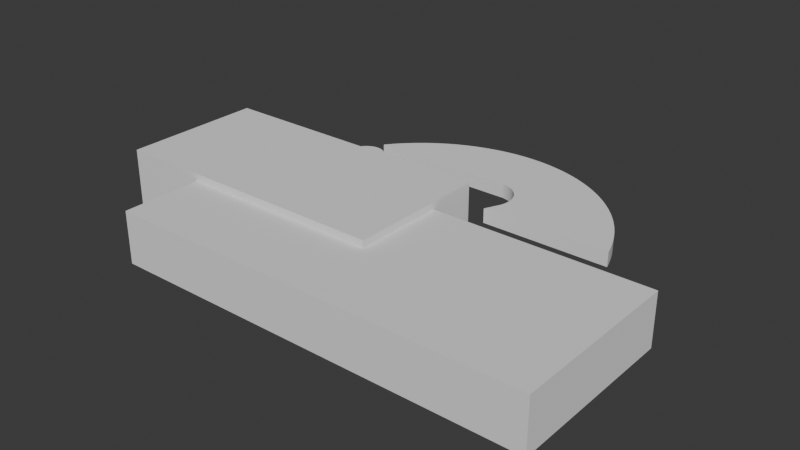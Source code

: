 # Source: Logo.blend  (saved by Blender 4.3.32; exported with 4.5.12 LTS)
import bpy
from mathutils import Matrix  # noqa: F401  (used for matrix-valued properties, if any)

bpy.ops.wm.read_factory_settings(use_empty=True)
scene = bpy.context.scene
scene.name = 'Scene'

# ---- collections
col_collection = bpy.data.collections.new('Collection'); scene.collection.children.link(col_collection)

# ---- world
world_world = bpy.data.worlds.new('World'); scene.world = world_world
world_world.use_nodes = True; world_world.node_tree.nodes.clear()
_N = world_world.node_tree.nodes; _L = world_world.node_tree.links
n0 = _N.new('ShaderNodeOutputWorld'); n0.name = 'World Output'; n0.location = (300, 300)
n1 = _N.new('ShaderNodeBackground'); n1.name = 'Background'; n1.location = (10, 300)
n1.inputs[0].default_value = (0.05088, 0.05088, 0.05088, 1.0)
_L.new(n1.outputs[0], n0.inputs[0])
n0.is_active_output = True
world_world.color = (0.05088, 0.05088, 0.05088)
world_world.sun_shadow_jitter_overblur = 0.0

# ---- meshes
me_logo = bpy.data.meshes.new('logo')
me_logo.from_pydata([(-623.3, -128.6, 0.0), (-68.3, -128.6, 0.0), (-623.3, -128.6, 50.0), (-68.3, -128.6, 50.0), (-624.2, 180.7, 50.0), (-624.2, 180.7, 0.0), (-628.8, 162.9, 50.0), (-628.8, 162.9, 0.0), (-632.8, 144.9, 50.0), (-632.8, 144.9, 0.0), (-636.3, 126.8, 50.0), (-636.3, 126.8, 0.0), (-639.2, 108.6, 50.0), (-639.2, 108.6, 0.0), (-641.4, 90.32, 50.0), (-641.4, 90.32, 0.0), (-643.2, 71.98, 50.0), (-643.2, 71.98, 0.0), (-644.3, 53.59, 50.0), (-644.3, 53.59, 0.0), (-644.8, 35.18, 50.0), (-644.8, 35.18, 0.0), (-644.8, 16.76, 50.0), (-644.8, 16.76, 0.0), (-644.1, -1.655, 50.0), (-644.1, -1.655, 0.0), (-642.9, -20.04, 50.0), (-642.9, -20.04, 0.0), (-641.1, -38.37, 50.0), (-641.1, -38.37, 0.0), (-638.7, -56.63, 50.0), (-638.7, -56.63, 0.0), (-635.7, -74.81, 50.0), (-635.7, -74.81, 0.0), (-632.2, -92.88, 50.0), (-632.2, -92.88, 0.0), (-628.0, -110.8, 50.0), (-628.0, -110.8, 0.0), (-176.3, 180.7, 0.0), (-176.3, 180.7, 50.0), (-195.6, 138.1, 0.0), (-195.6, 138.1, 50.0), (-99.53, -6.404, 50.0), (-99.53, -6.404, 0.0), (-107.5, -6.335, 50.0), (-107.5, -6.335, 0.0), (-115.4, -5.645, 50.0), (-115.4, -5.645, 0.0), (-123.3, -4.337, 50.0), (-123.3, -4.337, 0.0), (-131.1, -2.42, 50.0), (-131.1, -2.42, 0.0), (-138.6, 0.09388, 50.0), (-138.6, 0.09388, 0.0), (-146.0, 3.19, 50.0), (-146.0, 3.19, 0.0), (-153.0, 6.85, 50.0), (-153.0, 6.85, 0.0), (-159.8, 11.05, 50.0), (-159.8, 11.05, 0.0), (-166.3, 15.77, 50.0), (-166.3, 15.77, 0.0), (-172.3, 20.97, 50.0), (-172.3, 20.97, 0.0), (-177.9, 26.63, 50.0), (-177.9, 26.63, 0.0), (-183.1, 32.71, 50.0), (-183.1, 32.71, 0.0), (-187.7, 39.17, 50.0), (-187.7, 39.17, 0.0), (-191.9, 45.97, 50.0), (-191.9, 45.97, 0.0), (-195.5, 53.08, 50.0), (-195.5, 53.08, 0.0), (-198.6, 60.45, 50.0), (-198.6, 60.45, 0.0), (-201.0, 68.04, 50.0), (-201.0, 68.04, 0.0), (-202.9, 75.79, 50.0), (-202.9, 75.79, 0.0), (-204.1, 83.66, 50.0), (-204.1, 83.66, 0.0), (-204.8, 91.61, 50.0), (-204.8, 91.61, 0.0), (-204.8, 99.59, 50.0), (-204.8, 99.59, 0.0), (-204.2, 107.5, 50.0), (-204.2, 107.5, 0.0), (-202.9, 115.4, 50.0), (-202.9, 115.4, 0.0), (-201.1, 123.2, 50.0), (-201.1, 123.2, 0.0), (-198.7, 130.8, 50.0), (-198.7, 130.8, 0.0), (506.4, -6.404, 0.0), (506.4, -6.404, 50.0), (-523.5, -323.7, 50.0), (-523.5, -323.7, 0.0), (-511.6, -338.7, 50.0), (-511.6, -338.7, 0.0), (-499.2, -353.2, 0.0), (-499.2, -353.2, 50.0), (-486.3, -367.3, 0.0), (-486.3, -367.3, 50.0), (-472.9, -381.0, 0.0), (-472.9, -381.0, 50.0), (-459.1, -394.2, 0.0), (-459.1, -394.2, 50.0), (-444.9, -407.0, 0.0), (-444.9, -407.0, 50.0), (-430.3, -419.3, 0.0), (-430.3, -419.3, 50.0), (-415.2, -431.1, 0.0), (-415.2, -431.1, 50.0), (-399.8, -442.4, 0.0), (-399.8, -442.4, 50.0), (-384.0, -453.1, 0.0), (-384.0, -453.1, 50.0), (-367.8, -463.4, 0.0), (-367.8, -463.4, 50.0), (-351.4, -473.1, 0.0), (-351.4, -473.1, 50.0), (-334.6, -482.2, 0.0), (-334.6, -482.2, 50.0), (-317.5, -490.8, 0.0), (-317.5, -490.8, 50.0), (-300.1, -498.8, 0.0), (-300.1, -498.8, 50.0), (-282.5, -506.2, 0.0), (-282.5, -506.2, 50.0), (-264.7, -513.0, 0.0), (-264.7, -513.0, 50.0), (-246.6, -519.3, 0.0), (-246.6, -519.3, 50.0), (-228.3, -524.9, 0.0), (-228.3, -524.9, 50.0), (-209.9, -529.9, 0.0), (-209.9, -529.9, 50.0), (-191.3, -534.3, 0.0), (-191.3, -534.3, 50.0), (-172.6, -538.1, 0.0), (-172.6, -538.1, 50.0), (-153.7, -541.3, 0.0), (-153.7, -541.3, 50.0), (-134.8, -543.8, 0.0), (-134.8, -543.8, 50.0), (-115.7, -545.7, 0.0), (-115.7, -545.7, 50.0), (-96.67, -547.0, 0.0), (-96.67, -547.0, 50.0), (-77.57, -547.6, 0.0), (-77.57, -547.6, 50.0), (-58.46, -547.7, 0.0), (-58.46, -547.7, 50.0), (-39.35, -547.0, 0.0), (-39.35, -547.0, 50.0), (-20.28, -545.8, 0.0), (-20.28, -545.8, 50.0), (-1.257, -543.9, 0.0), (-1.257, -543.9, 50.0), (17.69, -541.3, 0.0), (17.69, -541.3, 50.0), (36.54, -538.2, 0.0), (36.54, -538.2, 50.0), (55.28, -534.4, 0.0), (55.28, -534.4, 50.0), (73.88, -530.0, 0.0), (73.88, -530.0, 50.0), (92.32, -525.0, 0.0), (92.32, -525.0, 50.0), (110.6, -519.3, 0.0), (110.6, -519.3, 50.0), (128.7, -513.1, 0.0), (128.7, -513.1, 50.0), (146.5, -506.3, 0.0), (146.5, -506.3, 50.0), (164.1, -498.9, 0.0), (164.1, -498.9, 50.0), (181.5, -490.9, 0.0), (181.5, -490.9, 50.0), (198.6, -482.3, 0.0), (198.6, -482.3, 50.0), (215.4, -473.1, 0.0), (215.4, -473.1, 50.0), (231.8, -463.5, 0.0), (231.8, -463.5, 50.0), (248.0, -453.2, 0.0), (248.0, -453.2, 50.0), (263.8, -442.5, 0.0), (263.8, -442.5, 50.0), (279.2, -431.2, 0.0), (279.2, -431.2, 50.0), (294.3, -419.4, 0.0), (294.3, -419.4, 50.0), (308.9, -407.1, 0.0), (308.9, -407.1, 50.0), (323.2, -394.4, 0.0), (323.2, -394.4, 50.0), (337.0, -381.1, 0.0), (337.0, -381.1, 50.0), (350.3, -367.5, 0.0), (350.3, -367.5, 50.0), (363.2, -353.3, 0.0), (363.2, -353.3, 50.0), (375.6, -338.8, 0.0), (375.6, -338.8, 50.0), (387.5, -323.9, 0.0), (387.5, -323.9, 50.0), (399.0, -308.6, 0.0), (399.0, -308.6, 50.0), (409.9, -292.9, 0.0), (409.9, -292.9, 50.0), (420.3, -276.8, 0.0), (420.3, -276.8, 50.0), (430.1, -260.4, 0.0), (430.1, -260.4, 50.0), (439.4, -243.7, 0.0), (439.4, -243.7, 50.0), (448.1, -226.7, 0.0), (448.1, -226.7, 50.0), (456.3, -209.4, 0.0), (456.3, -209.4, 50.0), (463.9, -191.9, 0.0), (463.9, -191.9, 50.0), (470.9, -174.1, 0.0), (470.9, -174.1, 50.0), (477.3, -156.1, 0.0), (477.3, -156.1, 50.0), (483.1, -137.9, 0.0), (483.1, -137.9, 50.0), (488.3, -119.5, 0.0), (488.3, -119.5, 50.0), (492.8, -100.9, 0.0), (492.8, -100.9, 50.0), (496.8, -82.21, 0.0), (496.8, -82.21, 50.0), (500.1, -63.39, 0.0), (500.1, -63.39, 50.0), (502.8, -44.47, 0.0), (502.8, -44.47, 50.0), (504.9, -25.46, 0.0), (504.9, -25.46, 50.0), (-68.3, -323.7, 0.0), (-68.3, -323.7, 50.0), (-60.45, -129.0, 50.0), (-60.45, -129.0, 0.0), (-52.65, -129.9, 50.0), (-52.65, -129.9, 0.0), (-44.95, -131.5, 50.0), (-44.95, -131.5, 0.0), (-37.41, -133.7, 50.0), (-37.41, -133.7, 0.0), (-30.06, -136.5, 50.0), (-30.06, -136.5, 0.0), (-22.96, -139.8, 50.0), (-22.96, -139.8, 0.0), (-16.16, -143.7, 50.0), (-16.16, -143.7, 0.0), (-9.696, -148.2, 50.0), (-9.696, -148.2, 0.0), (-3.611, -153.2, 50.0), (-3.611, -153.2, 0.0), (2.055, -158.6, 50.0), (2.055, -158.6, 0.0), (7.264, -164.5, 50.0), (7.264, -164.5, 0.0), (11.98, -170.8, 50.0), (11.98, -170.8, 0.0), (16.18, -177.4, 50.0), (16.18, -177.4, 0.0), (19.83, -184.4, 50.0), (19.83, -184.4, 0.0), (22.91, -191.6, 50.0), (22.91, -191.6, 0.0), (25.4, -199.1, 50.0), (25.4, -199.1, 0.0), (27.28, -206.7, 50.0), (27.28, -206.7, 0.0), (28.54, -214.4, 50.0), (28.54, -214.4, 0.0), (29.17, -222.3, 50.0), (29.17, -222.3, 0.0), (29.17, -230.1, 50.0), (29.17, -230.1, 0.0), (28.54, -238.0, 50.0), (28.54, -238.0, 0.0), (27.28, -245.7, 50.0), (27.28, -245.7, 0.0), (25.4, -253.3, 50.0), (25.4, -253.3, 0.0), (22.91, -260.8, 50.0), (22.91, -260.8, 0.0), (19.83, -268.0, 50.0), (19.83, -268.0, 0.0), (16.18, -275.0, 50.0), (16.18, -275.0, 0.0), (11.98, -281.6, 50.0), (11.98, -281.6, 0.0), (7.264, -287.9, 50.0), (7.264, -287.9, 0.0), (2.055, -293.8, 50.0), (2.055, -293.8, 0.0), (-3.611, -299.2, 50.0), (-3.611, -299.2, 0.0), (-9.696, -304.2, 50.0), (-9.696, -304.2, 0.0), (-16.16, -308.6, 50.0), (-16.16, -308.6, 0.0), (-22.96, -312.6, 50.0), (-22.96, -312.6, 0.0), (-30.06, -315.9, 50.0), (-30.06, -315.9, 0.0), (-37.41, -318.7, 50.0), (-37.41, -318.7, 0.0), (-44.95, -320.9, 50.0), (-44.95, -320.9, 0.0), (-52.65, -322.5, 50.0), (-52.65, -322.5, 0.0), (-60.45, -323.4, 50.0), (-60.45, -323.4, 0.0), (-464.4, 271.8, 50.0), (-464.4, 271.8, 0.0), (-464.1, 278.2, 50.0), (-464.1, 278.2, 0.0), (-464.4, 284.7, 50.0), (-464.4, 284.7, 0.0), (-465.4, 291.0, 50.0), (-465.4, 291.0, 0.0), (-467.0, 297.2, 50.0), (-467.0, 297.2, 0.0), (-469.2, 303.3, 50.0), (-469.2, 303.3, 0.0), (-472.1, 309.0, 50.0), (-472.1, 309.0, 0.0), (-475.5, 314.5, 50.0), (-475.5, 314.5, 0.0), (-479.4, 319.6, 50.0), (-479.4, 319.6, 0.0), (-483.8, 324.3, 50.0), (-483.8, 324.3, 0.0), (-488.7, 328.4, 50.0), (-488.7, 328.4, 0.0), (-494.0, 332.1, 50.0), (-494.0, 332.1, 0.0), (-499.6, 335.2, 50.0), (-499.6, 335.2, 0.0), (-505.5, 337.8, 50.0), (-505.5, 337.8, 0.0), (-511.7, 339.7, 50.0), (-511.7, 339.7, 0.0), (-518.0, 341.0, 50.0), (-518.0, 341.0, 0.0), (-524.4, 341.6, 50.0), (-524.4, 341.6, 0.0), (-530.8, 341.6, 50.0), (-530.8, 341.6, 0.0), (-537.2, 341.0, 50.0), (-537.2, 341.0, 0.0), (-543.5, 339.7, 50.0), (-543.5, 339.7, 0.0), (-549.6, 337.8, 50.0), (-549.6, 337.8, 0.0), (-555.5, 335.2, 50.0), (-555.5, 335.2, 0.0), (-561.2, 332.1, 50.0), (-561.2, 332.1, 0.0), (-566.4, 328.4, 50.0), (-566.4, 328.4, 0.0), (-571.3, 324.3, 50.0), (-571.3, 324.3, 0.0), (-575.7, 319.6, 50.0), (-575.7, 319.6, 0.0), (-579.7, 314.5, 50.0), (-579.7, 314.5, 0.0), (-583.1, 309.0, 50.0), (-583.1, 309.0, 0.0), (-585.9, 303.3, 50.0), (-585.9, 303.3, 0.0), (-588.1, 297.2, 50.0), (-588.1, 297.2, 0.0), (-589.8, 291.0, 50.0), (-589.8, 291.0, 0.0), (-590.7, 284.7, 50.0), (-590.7, 284.7, 0.0), (-591.1, 278.2, 50.0), (-591.1, 278.2, 0.0), (-590.7, 271.8, 50.0), (-590.7, 271.8, 0.0), (-589.8, 265.5, 50.0), (-589.8, 265.5, 0.0), (-588.1, 259.2, 50.0), (-588.1, 259.2, 0.0), (-585.9, 253.2, 50.0), (-585.9, 253.2, 0.0), (-583.1, 247.4, 50.0), (-583.1, 247.4, 0.0), (-579.7, 242.0, 50.0), (-579.7, 242.0, 0.0), (-575.7, 236.9, 50.0), (-575.7, 236.9, 0.0), (-571.3, 232.2, 50.0), (-571.3, 232.2, 0.0), (-566.4, 228.0, 50.0), (-566.4, 228.0, 0.0), (-561.2, 224.4, 50.0), (-561.2, 224.4, 0.0), (-555.5, 221.2, 50.0), (-555.5, 221.2, 0.0), (-549.6, 218.7, 50.0), (-549.6, 218.7, 0.0), (-543.5, 216.8, 50.0), (-543.5, 216.8, 0.0), (-537.2, 215.5, 50.0), (-537.2, 215.5, 0.0), (-530.8, 214.8, 50.0), (-530.8, 214.8, 0.0), (-524.4, 214.8, 50.0), (-524.4, 214.8, 0.0), (-518.0, 215.5, 50.0), (-518.0, 215.5, 0.0), (-511.7, 216.8, 50.0), (-511.7, 216.8, 0.0), (-505.5, 218.7, 50.0), (-505.5, 218.7, 0.0), (-499.6, 221.2, 50.0), (-499.6, 221.2, 0.0), (-494.0, 224.4, 50.0), (-494.0, 224.4, 0.0), (-488.7, 228.0, 50.0), (-488.7, 228.0, 0.0), (-483.8, 232.2, 50.0), (-483.8, 232.2, 0.0), (-479.4, 236.9, 50.0), (-479.4, 236.9, 0.0), (-475.5, 242.0, 50.0), (-475.5, 242.0, 0.0), (-472.1, 247.4, 50.0), (-472.1, 247.4, 0.0), (-469.2, 253.2, 50.0), (-469.2, 253.2, 0.0), (-467.0, 259.2, 50.0), (-467.0, 259.2, 0.0), (-465.4, 265.5, 50.0), (-465.4, 265.5, 0.0), (-5.142, -232.7, 50.0), (-5.142, -232.7, 0.0), (-4.817, -226.3, 50.0), (-4.817, -226.3, 0.0), (-5.142, -219.9, 50.0), (-5.142, -219.9, 0.0), (-6.116, -213.5, 50.0), (-6.116, -213.5, 0.0), (-7.728, -207.3, 50.0), (-7.728, -207.3, 0.0), (-9.961, -201.3, 50.0), (-9.961, -201.3, 0.0), (-12.79, -195.5, 50.0), (-12.79, -195.5, 0.0), (-16.19, -190.1, 50.0), (-16.19, -190.1, 0.0), (-20.13, -185.0, 50.0), (-20.13, -185.0, 0.0), (-24.56, -180.3, 50.0), (-24.56, -180.3, 0.0), (-29.44, -176.1, 50.0), (-29.44, -176.1, 0.0), (-34.72, -172.5, 50.0), (-34.72, -172.5, 0.0), (-40.34, -169.3, 50.0), (-40.34, -169.3, 0.0), (-46.25, -166.8, 50.0), (-46.25, -166.8, 0.0), (-52.39, -164.9, 50.0), (-52.39, -164.9, 0.0), (-58.68, -163.6, 50.0), (-58.68, -163.6, 0.0), (-65.08, -162.9, 50.0), (-65.08, -162.9, 0.0), (-71.51, -162.9, 50.0), (-71.51, -162.9, 0.0), (-77.91, -163.6, 50.0), (-77.91, -163.6, 0.0), (-84.21, -164.9, 50.0), (-84.21, -164.9, 0.0), (-90.34, -166.8, 50.0), (-90.34, -166.8, 0.0), (-96.25, -169.3, 50.0), (-96.25, -169.3, 0.0), (-101.9, -172.5, 50.0), (-101.9, -172.5, 0.0), (-107.2, -176.1, 50.0), (-107.2, -176.1, 0.0), (-112.0, -180.3, 50.0), (-112.0, -180.3, 0.0), (-116.5, -185.0, 50.0), (-116.5, -185.0, 0.0), (-120.4, -190.1, 50.0), (-120.4, -190.1, 0.0), (-123.8, -195.5, 50.0), (-123.8, -195.5, 0.0), (-126.6, -201.3, 50.0), (-126.6, -201.3, 0.0), (-128.9, -207.3, 50.0), (-128.9, -207.3, 0.0), (-130.5, -213.5, 50.0), (-130.5, -213.5, 0.0), (-131.5, -219.9, 50.0), (-131.5, -219.9, 0.0), (-131.8, -226.3, 50.0), (-131.8, -226.3, 0.0), (-131.5, -232.7, 50.0), (-131.5, -232.7, 0.0), (-130.5, -239.1, 50.0), (-130.5, -239.1, 0.0), (-128.9, -245.3, 50.0), (-128.9, -245.3, 0.0), (-126.6, -251.4, 50.0), (-126.6, -251.4, 0.0), (-123.8, -257.1, 50.0), (-123.8, -257.1, 0.0), (-120.4, -262.6, 50.0), (-120.4, -262.6, 0.0), (-116.5, -267.7, 50.0), (-116.5, -267.7, 0.0), (-112.0, -272.3, 50.0), (-112.0, -272.3, 0.0), (-107.2, -276.5, 50.0), (-107.2, -276.5, 0.0), (-101.9, -280.2, 50.0), (-101.9, -280.2, 0.0), (-96.25, -283.3, 50.0), (-96.25, -283.3, 0.0), (-90.34, -285.9, 50.0), (-90.34, -285.9, 0.0), (-84.21, -287.8, 50.0), (-84.21, -287.8, 0.0), (-77.91, -289.1, 50.0), (-77.91, -289.1, 0.0), (-71.51, -289.7, 50.0), (-71.51, -289.7, 0.0), (-65.08, -289.7, 50.0), (-65.08, -289.7, 0.0), (-58.68, -289.1, 50.0), (-58.68, -289.1, 0.0), (-52.39, -287.8, 50.0), (-52.39, -287.8, 0.0), (-46.25, -285.9, 50.0), (-46.25, -285.9, 0.0), (-40.34, -283.3, 50.0), (-40.34, -283.3, 0.0), (-34.72, -280.2, 50.0), (-34.72, -280.2, 0.0), (-29.44, -276.5, 50.0), (-29.44, -276.5, 0.0), (-24.56, -272.3, 50.0), (-24.56, -272.3, 0.0), (-20.13, -267.7, 50.0), (-20.13, -267.7, 0.0), (-16.19, -262.6, 50.0), (-16.19, -262.6, 0.0), (-12.79, -257.1, 50.0), (-12.79, -257.1, 0.0), (-9.961, -251.4, 50.0), (-9.961, -251.4, 0.0), (-7.728, -245.3, 50.0), (-7.728, -245.3, 0.0), (-6.116, -239.1, 50.0), (-6.116, -239.1, 0.0), (486.9, 188.7, 50.0), (486.9, 188.7, 0.0), (481.2, 207.2, 50.0), (481.2, 207.2, 0.0), (474.8, 225.5, 50.0), (474.8, 225.5, 0.0), (467.9, 243.6, 50.0), (467.9, 243.6, 0.0), (460.4, 261.4, 50.0), (460.4, 261.4, 0.0), (452.2, 279.0, 50.0), (452.2, 279.0, 0.0), (443.5, 296.2, 50.0), (443.5, 296.2, 0.0), (434.2, 313.2, 50.0), (434.2, 313.2, 0.0), (424.4, 329.9, 50.0), (424.4, 329.9, 0.0), (414.0, 346.2, 50.0), (414.0, 346.2, 0.0), (403.0, 362.2, 50.0), (403.0, 362.2, 0.0), (391.5, 377.8, 50.0), (391.5, 377.8, 0.0), (379.5, 393.0, 50.0), (379.5, 393.0, 0.0), (367.1, 407.8, 50.0), (367.1, 407.8, 0.0), (354.1, 422.1, 50.0), (354.1, 422.1, 0.0), (340.6, 436.0, 50.0), (340.6, 436.0, 0.0), (326.7, 449.5, 50.0), (326.7, 449.5, 0.0), (312.3, 462.5, 50.0), (312.3, 462.5, 0.0), (297.6, 475.0, 50.0), (297.6, 475.0, 0.0), (282.4, 487.0, 50.0), (282.4, 487.0, 0.0), (266.8, 498.5, 50.0), (266.8, 498.5, 0.0), (250.8, 509.4, 50.0), (250.8, 509.4, 0.0), (234.5, 519.8, 50.0), (234.5, 519.8, 0.0), (217.8, 529.7, 50.0), (217.8, 529.7, 0.0), (200.8, 539.0, 50.0), (200.8, 539.0, 0.0), (183.6, 547.7, 50.0), (183.6, 547.7, 0.0), (166.0, 555.8, 50.0), (166.0, 555.8, 0.0), (148.2, 563.4, 50.0), (148.2, 563.4, 0.0), (130.1, 570.3, 50.0), (130.1, 570.3, 0.0), (111.8, 576.6, 50.0), (111.8, 576.6, 0.0), (93.3, 582.3, 50.0), (93.3, 582.3, 0.0), (74.62, 587.4, 50.0), (74.62, 587.4, 0.0), (55.78, 591.9, 50.0), (55.78, 591.9, 0.0), (36.8, 595.7, 50.0), (36.8, 595.7, 0.0), (17.71, 598.9, 50.0), (17.71, 598.9, 0.0), (-1.481, 601.5, 50.0), (-1.481, 601.5, 0.0), (-20.75, 603.4, 50.0), (-20.75, 603.4, 0.0), (-40.06, 604.6, 50.0), (-40.06, 604.6, 0.0), (-59.41, 605.2, 50.0), (-59.41, 605.2, 0.0), (-78.77, 605.2, 50.0), (-78.77, 605.2, 0.0), (-98.12, 604.5, 50.0), (-98.12, 604.5, 0.0), (-117.4, 603.2, 50.0), (-117.4, 603.2, 0.0), (-136.7, 601.2, 50.0), (-136.7, 601.2, 0.0), (-155.9, 598.6, 50.0), (-155.9, 598.6, 0.0), (-175.0, 595.3, 50.0), (-175.0, 595.3, 0.0), (-193.9, 591.4, 50.0), (-193.9, 591.4, 0.0), (-212.7, 586.8, 50.0), (-212.7, 586.8, 0.0), (-231.4, 581.7, 50.0), (-231.4, 581.7, 0.0), (-249.9, 575.9, 50.0), (-249.9, 575.9, 0.0), (-268.1, 569.5, 50.0), (-268.1, 569.5, 0.0), (-286.2, 562.5, 50.0), (-286.2, 562.5, 0.0), (-304.0, 554.9, 50.0), (-304.0, 554.9, 0.0), (-321.5, 546.7, 50.0), (-321.5, 546.7, 0.0), (-338.8, 537.9, 50.0), (-338.8, 537.9, 0.0), (-355.7, 528.5, 50.0), (-355.7, 528.5, 0.0), (-372.3, 518.6, 50.0), (-372.3, 518.6, 0.0), (-388.6, 508.1, 50.0), (-388.6, 508.1, 0.0), (-404.5, 497.1, 50.0), (-404.5, 497.1, 0.0), (-420.1, 485.6, 50.0), (-420.1, 485.6, 0.0), (-435.2, 473.5, 50.0), (-435.2, 473.5, 0.0), (-450.0, 460.9, 50.0), (-450.0, 460.9, 0.0), (-464.3, 447.9, 50.0), (-464.3, 447.9, 0.0), (-478.1, 434.4, 50.0), (-478.1, 434.4, 0.0), (-491.5, 420.4, 50.0), (-491.5, 420.4, 0.0), (-504.4, 406.0, 50.0), (-504.4, 406.0, 0.0), (-516.9, 391.2, 50.0), (-516.9, 391.2, 0.0), (-528.8, 375.9, 50.0), (-528.8, 375.9, 0.0), (42.0, 188.7, 0.0), (42.0, 188.7, 50.0), (64.28, 236.7, 0.0), (64.28, 236.7, 50.0), (-24.59, 375.9, 50.0), (-24.59, 375.9, 0.0), (-16.74, 375.6, 50.0), (-16.74, 375.6, 0.0), (-8.946, 374.7, 50.0), (-8.946, 374.7, 0.0), (-1.249, 373.1, 50.0), (-1.249, 373.1, 0.0), (6.298, 370.9, 50.0), (6.298, 370.9, 0.0), (13.65, 368.1, 50.0), (13.65, 368.1, 0.0), (20.75, 364.8, 50.0), (20.75, 364.8, 0.0), (27.56, 360.9, 50.0), (27.56, 360.9, 0.0), (34.04, 356.4, 50.0), (34.04, 356.4, 0.0), (40.14, 351.5, 50.0), (40.14, 351.5, 0.0), (45.82, 346.1, 50.0), (45.82, 346.1, 0.0), (51.05, 340.2, 50.0), (51.05, 340.2, 0.0), (55.79, 333.9, 50.0), (55.79, 333.9, 0.0), (60.02, 327.3, 50.0), (60.02, 327.3, 0.0), (63.71, 320.4, 50.0), (63.71, 320.4, 0.0), (66.82, 313.2, 50.0), (66.82, 313.2, 0.0), (69.35, 305.7, 50.0), (69.35, 305.7, 0.0), (71.27, 298.1, 50.0), (71.27, 298.1, 0.0), (72.58, 290.4, 50.0), (72.58, 290.4, 0.0), (73.26, 282.6, 50.0), (73.26, 282.6, 0.0), (73.32, 274.7, 50.0), (73.32, 274.7, 0.0), (72.74, 266.9, 50.0), (72.74, 266.9, 0.0), (71.54, 259.1, 50.0), (71.54, 259.1, 0.0), (69.72, 251.5, 50.0), (69.72, 251.5, 0.0), (67.3, 244.0, 50.0), (67.3, 244.0, 0.0)], [], [(0, 1, 2), (2, 1, 3), (4, 5, 6), (6, 5, 7), (6, 7, 8), (8, 7, 9), (8, 9, 10), (10, 9, 11), (10, 11, 12), (12, 11, 13), (12, 13, 14), (14, 13, 15), (14, 15, 16), (16, 15, 17), (16, 17, 18), (18, 17, 19), (18, 19, 20), (20, 19, 21), (20, 21, 22), (22, 21, 23), (22, 23, 24), (24, 23, 25), (24, 25, 26), (26, 25, 27), (26, 27, 28), (28, 27, 29), (28, 29, 30), (30, 29, 31), (30, 31, 32), (32, 31, 33), (32, 33, 34), (34, 33, 35), (34, 35, 36), (36, 35, 37), (36, 37, 2), (2, 37, 0), (38, 5, 39), (39, 5, 4), (40, 38, 41), (41, 38, 39), (42, 43, 44), (44, 43, 45), (44, 45, 46), (46, 45, 47), (46, 47, 48), (48, 47, 49), (48, 49, 50), (50, 49, 51), (50, 51, 52), (52, 51, 53), (52, 53, 54), (54, 53, 55), (54, 55, 56), (56, 55, 57), (56, 57, 58), (58, 57, 59), (58, 59, 60), (60, 59, 61), (60, 61, 62), (62, 61, 63), (62, 63, 64), (64, 63, 65), (64, 65, 66), (66, 65, 67), (66, 67, 68), (68, 67, 69), (68, 69, 70), (70, 69, 71), (70, 71, 72), (72, 71, 73), (72, 73, 74), (74, 73, 75), (74, 75, 76), (76, 75, 77), (76, 77, 78), (78, 77, 79), (78, 79, 80), (80, 79, 81), (80, 81, 82), (82, 81, 83), (82, 83, 84), (84, 83, 85), (84, 85, 86), (86, 85, 87), (86, 87, 88), (88, 87, 89), (88, 89, 90), (90, 89, 91), (90, 91, 92), (92, 91, 93), (92, 93, 41), (41, 93, 40), (94, 43, 95), (95, 43, 42), (96, 97, 98), (98, 97, 99), (98, 99, 100), (98, 100, 101), (101, 100, 102), (101, 102, 103), (103, 102, 104), (103, 104, 105), (105, 104, 106), (105, 106, 107), (107, 106, 108), (107, 108, 109), (109, 108, 110), (109, 110, 111), (111, 110, 112), (111, 112, 113), (113, 112, 114), (113, 114, 115), (115, 114, 116), (115, 116, 117), (117, 116, 118), (117, 118, 119), (119, 118, 120), (119, 120, 121), (121, 120, 122), (121, 122, 123), (123, 122, 124), (123, 124, 125), (125, 124, 126), (125, 126, 127), (127, 126, 128), (127, 128, 129), (129, 128, 130), (129, 130, 131), (131, 130, 132), (131, 132, 133), (133, 132, 134), (133, 134, 135), (135, 134, 136), (135, 136, 137), (137, 136, 138), (137, 138, 139), (139, 138, 140), (139, 140, 141), (141, 140, 142), (141, 142, 143), (143, 142, 144), (143, 144, 145), (145, 144, 146), (145, 146, 147), (147, 146, 148), (147, 148, 149), (149, 148, 150), (149, 150, 151), (151, 150, 152), (151, 152, 153), (153, 152, 154), (153, 154, 155), (155, 154, 156), (155, 156, 157), (157, 156, 158), (157, 158, 159), (159, 158, 160), (159, 160, 161), (161, 160, 162), (161, 162, 163), (163, 162, 164), (163, 164, 165), (165, 164, 166), (165, 166, 167), (167, 166, 168), (167, 168, 169), (169, 168, 170), (169, 170, 171), (171, 170, 172), (171, 172, 173), (173, 172, 174), (173, 174, 175), (175, 174, 176), (175, 176, 177), (177, 176, 178), (177, 178, 179), (179, 178, 180), (179, 180, 181), (181, 180, 182), (181, 182, 183), (183, 182, 184), (183, 184, 185), (185, 184, 186), (185, 186, 187), (187, 186, 188), (187, 188, 189), (189, 188, 190), (189, 190, 191), (191, 190, 192), (191, 192, 193), (193, 192, 194), (193, 194, 195), (195, 194, 196), (195, 196, 197), (197, 196, 198), (197, 198, 199), (199, 198, 200), (199, 200, 201), (201, 200, 202), (201, 202, 203), (203, 202, 204), (203, 204, 205), (205, 204, 206), (205, 206, 207), (207, 206, 208), (207, 208, 209), (209, 208, 210), (209, 210, 211), (211, 210, 212), (211, 212, 213), (213, 212, 214), (213, 214, 215), (215, 214, 216), (215, 216, 217), (217, 216, 218), (217, 218, 219), (219, 218, 220), (219, 220, 221), (221, 220, 222), (221, 222, 223), (223, 222, 224), (223, 224, 225), (225, 224, 226), (225, 226, 227), (227, 226, 228), (227, 228, 229), (229, 228, 230), (229, 230, 231), (231, 230, 232), (231, 232, 233), (233, 232, 234), (233, 234, 235), (235, 234, 236), (235, 236, 237), (237, 236, 238), (237, 238, 239), (239, 238, 240), (239, 240, 241), (241, 240, 95), (95, 240, 94), (242, 97, 243), (243, 97, 96), (3, 1, 244), (244, 1, 245), (244, 245, 246), (246, 245, 247), (246, 247, 248), (248, 247, 249), (248, 249, 250), (250, 249, 251), (250, 251, 252), (252, 251, 253), (252, 253, 254), (254, 253, 255), (254, 255, 256), (256, 255, 257), (256, 257, 258), (258, 257, 259), (258, 259, 260), (260, 259, 261), (260, 261, 262), (262, 261, 263), (262, 263, 264), (264, 263, 265), (264, 265, 266), (266, 265, 267), (266, 267, 268), (268, 267, 269), (268, 269, 270), (270, 269, 271), (270, 271, 272), (272, 271, 273), (272, 273, 274), (274, 273, 275), (274, 275, 276), (276, 275, 277), (276, 277, 278), (278, 277, 279), (278, 279, 280), (280, 279, 281), (280, 281, 282), (282, 281, 283), (282, 283, 284), (284, 283, 285), (284, 285, 286), (286, 285, 287), (286, 287, 288), (288, 287, 289), (288, 289, 290), (290, 289, 291), (290, 291, 292), (292, 291, 293), (292, 293, 294), (294, 293, 295), (294, 295, 296), (296, 295, 297), (296, 297, 298), (298, 297, 299), (298, 299, 300), (300, 299, 301), (300, 301, 302), (302, 301, 303), (302, 303, 304), (304, 303, 305), (304, 305, 306), (306, 305, 307), (306, 307, 308), (308, 307, 309), (308, 309, 310), (310, 309, 311), (310, 311, 312), (312, 311, 313), (312, 313, 314), (314, 313, 315), (314, 315, 316), (316, 315, 317), (316, 317, 318), (318, 317, 319), (318, 319, 243), (243, 319, 242), (244, 42, 3), (3, 42, 44), (3, 44, 46), (244, 246, 42), (42, 246, 248), (42, 248, 250), (250, 252, 42), (42, 252, 254), (42, 254, 256), (42, 256, 241), (241, 256, 258), (241, 258, 239), (239, 258, 237), (237, 258, 260), (237, 260, 235), (235, 260, 262), (235, 262, 233), (233, 262, 264), (233, 264, 231), (231, 264, 266), (231, 266, 229), (229, 266, 227), (227, 266, 268), (227, 268, 225), (225, 268, 270), (225, 270, 223), (223, 270, 272), (223, 272, 221), (221, 272, 274), (221, 274, 219), (219, 274, 276), (219, 276, 217), (217, 276, 278), (217, 278, 215), (215, 278, 280), (215, 280, 213), (213, 280, 282), (213, 282, 211), (211, 282, 284), (211, 284, 209), (209, 284, 286), (209, 286, 207), (207, 286, 288), (207, 288, 205), (205, 288, 290), (205, 290, 203), (203, 290, 292), (203, 292, 201), (201, 292, 294), (201, 294, 199), (199, 294, 296), (199, 296, 197), (197, 296, 298), (197, 298, 195), (195, 298, 193), (193, 298, 300), (193, 300, 191), (191, 300, 302), (191, 302, 189), (189, 302, 304), (189, 304, 187), (187, 304, 185), (185, 304, 306), (185, 306, 183), (183, 306, 308), (183, 308, 181), (181, 308, 179), (179, 308, 310), (179, 310, 177), (177, 310, 175), (175, 310, 312), (175, 312, 173), (173, 312, 171), (171, 312, 314), (171, 314, 169), (169, 314, 167), (167, 314, 316), (167, 316, 165), (165, 316, 163), (163, 316, 161), (161, 316, 318), (161, 318, 159), (159, 318, 157), (157, 318, 155), (155, 318, 243), (155, 243, 153), (153, 243, 151), (151, 243, 149), (149, 243, 147), (147, 243, 145), (145, 243, 143), (143, 243, 141), (141, 243, 139), (139, 243, 137), (137, 243, 135), (135, 243, 133), (133, 243, 131), (131, 243, 129), (129, 243, 127), (127, 243, 125), (125, 243, 123), (123, 243, 121), (121, 243, 119), (119, 243, 117), (117, 243, 115), (115, 243, 113), (113, 243, 111), (111, 243, 109), (109, 243, 107), (107, 243, 105), (105, 243, 103), (103, 243, 101), (101, 243, 98), (98, 243, 96), (241, 95, 42), (46, 48, 3), (3, 48, 50), (3, 50, 52), (52, 54, 3), (3, 54, 56), (3, 56, 2), (2, 56, 58), (2, 58, 60), (62, 34, 60), (60, 34, 36), (60, 36, 2), (34, 62, 32), (32, 62, 64), (32, 64, 30), (30, 64, 66), (30, 66, 28), (28, 66, 68), (28, 68, 26), (26, 68, 70), (26, 70, 24), (24, 70, 72), (24, 72, 22), (22, 72, 74), (22, 74, 20), (20, 74, 76), (20, 76, 18), (18, 76, 78), (18, 78, 16), (16, 78, 80), (16, 80, 14), (14, 80, 82), (14, 82, 12), (12, 82, 84), (12, 84, 10), (10, 84, 86), (10, 86, 8), (8, 86, 88), (8, 88, 6), (6, 88, 90), (6, 90, 4), (4, 90, 92), (4, 92, 41), (41, 39, 4), (319, 154, 242), (242, 154, 152), (242, 152, 150), (317, 160, 319), (319, 160, 158), (319, 158, 156), (315, 166, 317), (317, 166, 164), (317, 164, 162), (313, 170, 315), (315, 170, 168), (315, 168, 166), (311, 174, 313), (313, 174, 172), (313, 172, 170), (309, 178, 311), (311, 178, 176), (311, 176, 174), (307, 182, 309), (309, 182, 180), (309, 180, 178), (182, 307, 184), (184, 307, 305), (184, 305, 186), (186, 305, 188), (188, 305, 303), (188, 303, 190), (190, 303, 301), (190, 301, 192), (192, 301, 299), (192, 299, 194), (194, 299, 196), (196, 299, 297), (196, 297, 198), (198, 297, 295), (198, 295, 200), (200, 295, 293), (200, 293, 202), (202, 293, 291), (202, 291, 204), (204, 291, 289), (204, 289, 206), (206, 289, 287), (206, 287, 208), (208, 287, 285), (208, 285, 210), (210, 285, 283), (210, 283, 212), (212, 283, 281), (212, 281, 214), (214, 281, 279), (214, 279, 216), (216, 279, 277), (216, 277, 218), (218, 277, 275), (218, 275, 220), (220, 275, 273), (220, 273, 222), (222, 273, 271), (222, 271, 224), (224, 271, 269), (224, 269, 226), (226, 269, 267), (226, 267, 228), (228, 267, 230), (230, 267, 265), (230, 265, 232), (232, 265, 263), (232, 263, 234), (234, 263, 261), (234, 261, 236), (236, 261, 259), (236, 259, 238), (238, 259, 240), (240, 259, 257), (240, 257, 43), (43, 257, 255), (43, 255, 253), (253, 251, 43), (43, 251, 249), (43, 249, 247), (247, 245, 43), (43, 245, 1), (43, 1, 45), (45, 1, 47), (47, 1, 49), (49, 1, 51), (51, 1, 53), (53, 1, 55), (55, 1, 57), (57, 1, 0), (57, 0, 59), (59, 0, 61), (61, 0, 37), (61, 37, 35), (61, 35, 63), (63, 35, 33), (63, 33, 65), (65, 33, 31), (65, 31, 67), (67, 31, 29), (67, 29, 69), (69, 29, 27), (69, 27, 71), (71, 27, 25), (71, 25, 73), (73, 25, 23), (73, 23, 75), (75, 23, 21), (75, 21, 77), (77, 21, 19), (77, 19, 79), (79, 19, 17), (79, 17, 81), (81, 17, 15), (81, 15, 83), (83, 15, 13), (83, 13, 85), (85, 13, 11), (85, 11, 87), (87, 11, 9), (87, 9, 89), (89, 9, 7), (89, 7, 91), (91, 7, 5), (91, 5, 93), (93, 5, 40), (40, 5, 38), (43, 94, 240), (162, 160, 317), (156, 154, 319), (150, 148, 242), (242, 148, 146), (242, 146, 144), (144, 142, 242), (242, 142, 140), (242, 140, 138), (138, 136, 242), (242, 136, 134), (242, 134, 132), (132, 130, 242), (242, 130, 128), (242, 128, 126), (126, 124, 242), (242, 124, 122), (242, 122, 120), (120, 118, 242), (242, 118, 116), (242, 116, 114), (114, 112, 242), (242, 112, 110), (242, 110, 108), (108, 106, 242), (242, 106, 104), (242, 104, 102), (102, 100, 242), (242, 100, 99), (242, 99, 97), (320, 321, 322), (322, 321, 323), (322, 323, 324), (324, 323, 325), (324, 325, 326), (326, 325, 327), (326, 327, 328), (328, 327, 329), (328, 329, 330), (330, 329, 331), (330, 331, 332), (332, 331, 333), (332, 333, 334), (334, 333, 335), (334, 335, 336), (336, 335, 337), (336, 337, 338), (338, 337, 339), (338, 339, 340), (340, 339, 341), (340, 341, 342), (342, 341, 343), (342, 343, 344), (344, 343, 345), (344, 345, 346), (346, 345, 347), (346, 347, 348), (348, 347, 349), (348, 349, 350), (350, 349, 351), (350, 351, 352), (352, 351, 353), (352, 353, 354), (354, 353, 355), (354, 355, 356), (356, 355, 357), (356, 357, 358), (358, 357, 359), (358, 359, 360), (360, 359, 361), (360, 361, 362), (362, 361, 363), (362, 363, 364), (364, 363, 365), (364, 365, 366), (366, 365, 367), (366, 367, 368), (368, 367, 369), (368, 369, 370), (370, 369, 371), (370, 371, 372), (372, 371, 373), (372, 373, 374), (374, 373, 375), (374, 375, 376), (376, 375, 377), (376, 377, 378), (378, 377, 379), (378, 379, 380), (380, 379, 381), (380, 381, 382), (382, 381, 383), (382, 383, 384), (384, 383, 385), (384, 385, 386), (386, 385, 387), (386, 387, 388), (388, 387, 389), (388, 389, 390), (390, 389, 391), (390, 391, 392), (392, 391, 393), (392, 393, 394), (394, 393, 395), (394, 395, 396), (396, 395, 397), (396, 397, 398), (398, 397, 399), (398, 399, 400), (400, 399, 401), (400, 401, 402), (402, 401, 403), (402, 403, 404), (404, 403, 405), (404, 405, 406), (406, 405, 407), (406, 407, 408), (408, 407, 409), (408, 409, 410), (410, 409, 411), (410, 411, 412), (412, 411, 413), (412, 413, 414), (414, 413, 415), (414, 415, 416), (416, 415, 417), (416, 417, 418), (418, 417, 419), (418, 419, 420), (420, 419, 421), (420, 421, 422), (422, 421, 423), (422, 423, 424), (424, 423, 425), (424, 425, 426), (426, 425, 427), (426, 427, 428), (428, 427, 429), (428, 429, 430), (430, 429, 431), (430, 431, 432), (432, 431, 433), (432, 433, 434), (434, 433, 435), (434, 435, 436), (436, 435, 437), (436, 437, 438), (438, 437, 439), (438, 439, 440), (440, 439, 441), (440, 441, 442), (442, 441, 443), (442, 443, 320), (320, 443, 321), (324, 382, 322), (322, 382, 384), (322, 384, 320), (320, 384, 386), (320, 386, 442), (442, 386, 388), (442, 388, 440), (440, 388, 390), (440, 390, 438), (438, 390, 392), (438, 392, 436), (436, 392, 394), (436, 394, 434), (434, 394, 396), (434, 396, 432), (432, 396, 398), (432, 398, 430), (430, 398, 400), (430, 400, 428), (428, 400, 402), (428, 402, 426), (426, 402, 404), (426, 404, 424), (424, 404, 406), (424, 406, 422), (422, 406, 408), (422, 408, 420), (420, 408, 410), (420, 410, 418), (418, 410, 412), (418, 412, 416), (416, 412, 414), (382, 324, 380), (380, 324, 326), (380, 326, 378), (378, 326, 328), (378, 328, 376), (376, 328, 330), (376, 330, 374), (374, 330, 332), (374, 332, 372), (372, 332, 334), (372, 334, 370), (370, 334, 336), (370, 336, 368), (368, 336, 338), (368, 338, 366), (366, 338, 340), (366, 340, 364), (364, 340, 342), (364, 342, 362), (362, 342, 344), (362, 344, 360), (360, 344, 346), (360, 346, 358), (358, 346, 348), (358, 348, 356), (356, 348, 350), (356, 350, 354), (354, 350, 352), (321, 387, 323), (323, 387, 385), (323, 385, 325), (325, 385, 383), (325, 383, 327), (327, 383, 381), (327, 381, 329), (329, 381, 379), (329, 379, 331), (331, 379, 377), (331, 377, 333), (333, 377, 375), (333, 375, 335), (335, 375, 373), (335, 373, 337), (337, 373, 371), (337, 371, 339), (339, 371, 369), (339, 369, 341), (341, 369, 367), (341, 367, 343), (343, 367, 365), (343, 365, 345), (345, 365, 363), (345, 363, 347), (347, 363, 361), (347, 361, 349), (349, 361, 359), (349, 359, 351), (351, 359, 357), (351, 357, 353), (353, 357, 355), (387, 321, 389), (389, 321, 443), (389, 443, 391), (391, 443, 441), (391, 441, 393), (393, 441, 439), (393, 439, 395), (395, 439, 437), (395, 437, 397), (397, 437, 435), (397, 435, 399), (399, 435, 433), (399, 433, 401), (401, 433, 431), (401, 431, 403), (403, 431, 429), (403, 429, 405), (405, 429, 427), (405, 427, 407), (407, 427, 425), (407, 425, 409), (409, 425, 423), (409, 423, 411), (411, 423, 421), (411, 421, 413), (413, 421, 419), (413, 419, 415), (415, 419, 417), (444, 445, 446), (446, 445, 447), (446, 447, 448), (448, 447, 449), (448, 449, 450), (450, 449, 451), (450, 451, 452), (452, 451, 453), (452, 453, 454), (454, 453, 455), (454, 455, 456), (456, 455, 457), (456, 457, 458), (458, 457, 459), (458, 459, 460), (460, 459, 461), (460, 461, 462), (462, 461, 463), (462, 463, 464), (464, 463, 465), (464, 465, 466), (466, 465, 467), (466, 467, 468), (468, 467, 469), (468, 469, 470), (470, 469, 471), (470, 471, 472), (472, 471, 473), (472, 473, 474), (474, 473, 475), (474, 475, 476), (476, 475, 477), (476, 477, 478), (478, 477, 479), (478, 479, 480), (480, 479, 481), (480, 481, 482), (482, 481, 483), (482, 483, 484), (484, 483, 485), (484, 485, 486), (486, 485, 487), (486, 487, 488), (488, 487, 489), (488, 489, 490), (490, 489, 491), (490, 491, 492), (492, 491, 493), (492, 493, 494), (494, 493, 495), (494, 495, 496), (496, 495, 497), (496, 497, 498), (498, 497, 499), (498, 499, 500), (500, 499, 501), (500, 501, 502), (502, 501, 503), (502, 503, 504), (504, 503, 505), (504, 505, 506), (506, 505, 507), (506, 507, 508), (508, 507, 509), (508, 509, 510), (510, 509, 511), (510, 511, 512), (512, 511, 513), (512, 513, 514), (514, 513, 515), (514, 515, 516), (516, 515, 517), (516, 517, 518), (518, 517, 519), (518, 519, 520), (520, 519, 521), (520, 521, 522), (522, 521, 523), (522, 523, 524), (524, 523, 525), (524, 525, 526), (526, 525, 527), (526, 527, 528), (528, 527, 529), (528, 529, 530), (530, 529, 531), (530, 531, 532), (532, 531, 533), (532, 533, 534), (534, 533, 535), (534, 535, 536), (536, 535, 537), (536, 537, 538), (538, 537, 539), (538, 539, 540), (540, 539, 541), (540, 541, 542), (542, 541, 543), (542, 543, 544), (544, 543, 545), (544, 545, 546), (546, 545, 547), (546, 547, 548), (548, 547, 549), (548, 549, 550), (550, 549, 551), (550, 551, 552), (552, 551, 553), (552, 553, 554), (554, 553, 555), (554, 555, 556), (556, 555, 557), (556, 557, 558), (558, 557, 559), (558, 559, 560), (560, 559, 561), (560, 561, 562), (562, 561, 563), (562, 563, 564), (564, 563, 565), (564, 565, 566), (566, 565, 567), (566, 567, 444), (444, 567, 445), (448, 506, 446), (446, 506, 508), (446, 508, 444), (444, 508, 510), (444, 510, 566), (566, 510, 512), (566, 512, 564), (564, 512, 514), (564, 514, 562), (562, 514, 516), (562, 516, 560), (560, 516, 518), (560, 518, 558), (558, 518, 520), (558, 520, 556), (556, 520, 522), (556, 522, 554), (554, 522, 524), (554, 524, 552), (552, 524, 526), (552, 526, 550), (550, 526, 528), (550, 528, 548), (548, 528, 530), (548, 530, 546), (546, 530, 532), (546, 532, 544), (544, 532, 534), (544, 534, 542), (542, 534, 536), (542, 536, 540), (540, 536, 538), (506, 448, 504), (504, 448, 450), (504, 450, 502), (502, 450, 452), (502, 452, 500), (500, 452, 454), (500, 454, 498), (498, 454, 456), (498, 456, 496), (496, 456, 458), (496, 458, 494), (494, 458, 460), (494, 460, 492), (492, 460, 462), (492, 462, 490), (490, 462, 464), (490, 464, 488), (488, 464, 466), (488, 466, 486), (486, 466, 468), (486, 468, 484), (484, 468, 470), (484, 470, 482), (482, 470, 472), (482, 472, 480), (480, 472, 474), (480, 474, 478), (478, 474, 476), (445, 511, 447), (447, 511, 509), (447, 509, 449), (449, 509, 507), (449, 507, 451), (451, 507, 505), (451, 505, 453), (453, 505, 503), (453, 503, 455), (455, 503, 501), (455, 501, 457), (457, 501, 499), (457, 499, 459), (459, 499, 497), (459, 497, 461), (461, 497, 495), (461, 495, 463), (463, 495, 493), (463, 493, 465), (465, 493, 491), (465, 491, 467), (467, 491, 489), (467, 489, 469), (469, 489, 487), (469, 487, 471), (471, 487, 485), (471, 485, 473), (473, 485, 483), (473, 483, 475), (475, 483, 481), (475, 481, 477), (477, 481, 479), (511, 445, 513), (513, 445, 567), (513, 567, 515), (515, 567, 565), (515, 565, 517), (517, 565, 563), (517, 563, 519), (519, 563, 561), (519, 561, 521), (521, 561, 559), (521, 559, 523), (523, 559, 557), (523, 557, 525), (525, 557, 555), (525, 555, 527), (527, 555, 553), (527, 553, 529), (529, 553, 551), (529, 551, 531), (531, 551, 549), (531, 549, 533), (533, 549, 547), (533, 547, 535), (535, 547, 545), (535, 545, 537), (537, 545, 543), (537, 543, 539), (539, 543, 541), (568, 569, 570), (570, 569, 571), (570, 571, 572), (572, 571, 573), (572, 573, 574), (574, 573, 575), (574, 575, 576), (576, 575, 577), (576, 577, 578), (578, 577, 579), (578, 579, 580), (580, 579, 581), (580, 581, 582), (582, 581, 583), (582, 583, 584), (584, 583, 585), (584, 585, 586), (586, 585, 587), (586, 587, 588), (588, 587, 589), (588, 589, 590), (590, 589, 591), (590, 591, 592), (592, 591, 593), (592, 593, 594), (594, 593, 595), (594, 595, 596), (596, 595, 597), (596, 597, 598), (598, 597, 599), (598, 599, 600), (600, 599, 601), (600, 601, 602), (602, 601, 603), (602, 603, 604), (604, 603, 605), (604, 605, 606), (606, 605, 607), (606, 607, 608), (608, 607, 609), (608, 609, 610), (610, 609, 611), (610, 611, 612), (612, 611, 613), (612, 613, 614), (614, 613, 615), (614, 615, 616), (616, 615, 617), (616, 617, 618), (618, 617, 619), (618, 619, 620), (620, 619, 621), (620, 621, 622), (622, 621, 623), (622, 623, 624), (624, 623, 625), (624, 625, 626), (626, 625, 627), (626, 627, 628), (628, 627, 629), (628, 629, 630), (630, 629, 631), (630, 631, 632), (632, 631, 633), (632, 633, 634), (634, 633, 635), (634, 635, 636), (636, 635, 637), (636, 637, 638), (638, 637, 639), (638, 639, 640), (640, 639, 641), (640, 641, 642), (642, 641, 643), (642, 643, 644), (644, 643, 645), (644, 645, 646), (646, 645, 647), (646, 647, 648), (648, 647, 649), (648, 649, 650), (650, 649, 651), (650, 651, 652), (652, 651, 653), (652, 653, 654), (654, 653, 655), (654, 655, 656), (656, 655, 657), (656, 657, 658), (658, 657, 659), (658, 659, 660), (660, 659, 661), (660, 661, 662), (662, 661, 663), (662, 663, 664), (664, 663, 665), (664, 665, 666), (666, 665, 667), (666, 667, 668), (668, 667, 669), (668, 669, 670), (670, 669, 671), (670, 671, 672), (672, 671, 673), (672, 673, 674), (674, 673, 675), (674, 675, 676), (676, 675, 677), (676, 677, 678), (678, 677, 679), (678, 679, 680), (680, 679, 681), (680, 681, 682), (682, 681, 683), (682, 683, 684), (684, 683, 685), (684, 685, 686), (686, 685, 687), (686, 687, 688), (688, 687, 689), (688, 689, 690), (690, 689, 691), (690, 691, 692), (692, 691, 693), (692, 693, 694), (694, 693, 695), (694, 695, 696), (696, 695, 697), (696, 697, 698), (698, 697, 699), (698, 699, 700), (700, 699, 701), (702, 569, 703), (703, 569, 568), (704, 702, 705), (705, 702, 703), (706, 707, 708), (708, 707, 709), (708, 709, 710), (710, 709, 711), (710, 711, 712), (712, 711, 713), (712, 713, 714), (714, 713, 715), (714, 715, 716), (716, 715, 717), (716, 717, 718), (718, 717, 719), (718, 719, 720), (720, 719, 721), (720, 721, 722), (722, 721, 723), (722, 723, 724), (724, 723, 725), (724, 725, 726), (726, 725, 727), (726, 727, 728), (728, 727, 729), (728, 729, 730), (730, 729, 731), (730, 731, 732), (732, 731, 733), (732, 733, 734), (734, 733, 735), (734, 735, 736), (736, 735, 737), (736, 737, 738), (738, 737, 739), (738, 739, 740), (740, 739, 741), (740, 741, 742), (742, 741, 743), (742, 743, 744), (744, 743, 745), (744, 745, 746), (746, 745, 747), (746, 747, 748), (748, 747, 749), (748, 749, 750), (750, 749, 751), (750, 751, 752), (752, 751, 753), (752, 753, 754), (754, 753, 755), (754, 755, 705), (705, 755, 704), (701, 707, 700), (700, 707, 706), (700, 706, 698), (698, 706, 696), (696, 706, 694), (694, 706, 692), (692, 706, 690), (690, 706, 688), (688, 706, 686), (686, 706, 684), (684, 706, 682), (682, 706, 680), (680, 706, 678), (678, 706, 676), (676, 706, 674), (674, 706, 672), (672, 706, 670), (670, 706, 668), (668, 706, 666), (666, 706, 664), (664, 706, 662), (662, 706, 628), (662, 628, 660), (660, 628, 630), (660, 630, 658), (658, 630, 632), (658, 632, 656), (656, 632, 634), (656, 634, 654), (654, 634, 636), (654, 636, 652), (652, 636, 638), (652, 638, 650), (650, 638, 640), (650, 640, 648), (648, 640, 642), (648, 642, 646), (646, 642, 644), (708, 616, 706), (706, 616, 618), (706, 618, 620), (710, 612, 708), (708, 612, 614), (708, 614, 616), (712, 608, 710), (710, 608, 610), (710, 610, 612), (714, 604, 712), (712, 604, 606), (712, 606, 608), (604, 714, 602), (602, 714, 716), (602, 716, 600), (600, 716, 718), (600, 718, 598), (598, 718, 720), (598, 720, 596), (596, 720, 722), (596, 722, 594), (594, 722, 724), (594, 724, 726), (594, 726, 592), (592, 726, 728), (592, 728, 590), (590, 728, 730), (590, 730, 588), (588, 730, 732), (588, 732, 734), (588, 734, 586), (586, 734, 736), (586, 736, 738), (586, 738, 584), (584, 738, 740), (584, 740, 582), (582, 740, 742), (582, 742, 744), (582, 744, 580), (580, 744, 746), (580, 746, 578), (578, 746, 748), (578, 748, 750), (578, 750, 576), (576, 750, 752), (576, 752, 574), (574, 752, 754), (574, 754, 705), (703, 570, 705), (705, 570, 572), (705, 572, 574), (703, 568, 570), (620, 622, 706), (706, 622, 624), (706, 624, 626), (626, 628, 706), (701, 699, 707), (707, 699, 697), (707, 697, 695), (695, 693, 707), (707, 693, 691), (707, 691, 689), (689, 687, 707), (707, 687, 685), (707, 685, 683), (683, 681, 707), (707, 681, 679), (707, 679, 677), (677, 675, 707), (707, 675, 673), (707, 673, 671), (671, 669, 707), (707, 669, 667), (707, 667, 665), (665, 663, 707), (707, 663, 629), (707, 629, 627), (663, 661, 629), (629, 661, 631), (631, 661, 659), (631, 659, 633), (633, 659, 657), (633, 657, 635), (635, 657, 655), (635, 655, 637), (637, 655, 653), (637, 653, 639), (639, 653, 651), (639, 651, 641), (641, 651, 649), (641, 649, 643), (643, 649, 647), (643, 647, 645), (627, 625, 707), (707, 625, 623), (707, 623, 621), (621, 619, 707), (707, 619, 617), (707, 617, 709), (709, 617, 615), (709, 615, 613), (709, 613, 711), (711, 613, 611), (711, 611, 609), (711, 609, 713), (713, 609, 607), (713, 607, 605), (713, 605, 715), (715, 605, 603), (715, 603, 717), (717, 603, 601), (717, 601, 719), (719, 601, 599), (719, 599, 721), (721, 599, 597), (721, 597, 723), (723, 597, 595), (723, 595, 725), (725, 595, 727), (727, 595, 593), (727, 593, 729), (729, 593, 591), (729, 591, 731), (731, 591, 589), (731, 589, 733), (733, 589, 735), (735, 589, 587), (735, 587, 737), (737, 587, 739), (739, 587, 585), (739, 585, 741), (741, 585, 583), (741, 583, 743), (743, 583, 745), (745, 583, 581), (745, 581, 747), (747, 581, 579), (747, 579, 749), (749, 579, 751), (751, 579, 577), (751, 577, 753), (753, 577, 575), (753, 575, 755), (755, 575, 704), (704, 575, 573), (704, 573, 571), (569, 702, 571), (571, 702, 704)])
me_logo.update()
me_cube_001 = bpy.data.meshes.new('Cube.001')
me_cube_001.from_pydata([(-1.0, -1.0, -1.0), (-1.407, -0.06989, -1.286), (-1.0, -1.0, 1.0), (-1.407, -0.06989, 1.286), (-1.407, 1.588, -1.286), (-1.407, 1.588, 1.286), (1.0, -1.0, -1.0), (-0.03044, -0.06989, -1.286), (1.0, -1.0, 1.0), (-0.03044, -0.06989, 1.286), (1.0, 1.0, -1.0), (-0.03044, 1.588, -1.286), (1.0, 1.0, 1.0), (-0.03044, 1.588, 1.286), (-1.0, -0.06989, 1.0), (-1.0, -0.06989, -1.0), (-0.03044, 1.0, 1.0), (-0.03044, 1.0, -1.0), (-0.03044, -0.06989, -1.0), (-0.03044, -0.06989, 1.0)], [], [(0, 2, 14, 15), (16, 12, 10, 17), (10, 12, 8, 6), (6, 8, 2, 0), (10, 6, 0, 15, 18, 17), (14, 2, 8, 12, 16, 19), (1, 3, 5, 4), (4, 5, 13, 11), (18, 7, 11, 13, 9, 19, 16, 17), (19, 9, 3, 1, 7, 18, 15, 14), (4, 11, 7, 1), (13, 5, 3, 9)])
_uv = me_cube_001.uv_layers.new(name='UVMap')
_uv.uv.foreach_set('vector', [0.375, 0.0, 0.625, 0.0, 0.625, 0.1163, 0.375, 0.1163, 0.625, 0.3712, 0.625, 0.5, 0.375, 0.5, 0.375, 0.3712, 0.375, 0.5, 0.625, 0.5, 0.625, 0.75, 0.375, 0.75, 0.375, 0.75, 0.625, 0.75, 0.625, 1.0, 0.375, 1.0, 0.375, 0.5, 0.375, 0.75, 0.125, 0.75, 0.125, 0.6337, 0.2462, 0.6337, 0.2462, 0.5, 0.875, 0.6337, 0.875, 0.75, 0.625, 0.75, 0.625, 0.5, 0.7538, 0.5, 0.7538, 0.6337, 0.375, 0.0, 0.625, 0.0, 0.625, 0.25, 0.375, 0.25, 0.375, 0.25, 0.625, 0.25, 0.625, 0.5, 0.375, 0.5, 0.4028, 0.75, 0.375, 0.75, 0.375, 0.5, 0.625, 0.5, 0.625, 0.75, 0.5972, 0.75, 0.5972, 0.5886, 0.4028, 0.5886, 0.5972, 0.75, 0.625, 0.75, 0.625, 1.0, 0.375, 1.0, 0.375, 0.75, 0.4028, 0.75, 0.4028, 0.9261, 0.5972, 0.9261, 0.125, 0.5, 0.375, 0.5, 0.375, 0.75, 0.125, 0.75, 0.625, 0.5, 0.875, 0.5, 0.875, 0.75, 0.625, 0.75])
me_cube_001.update()

# ---- objects
ob_logo = bpy.data.objects.new('logo', me_logo)
ob_cube = bpy.data.objects.new('Cube', me_cube_001)

# ---- transforms, parenting, visibility, modifiers, constraints
ob_logo.location = (0.0, 0.0, 0.0)
ob_logo.scale = (0.1, 0.1, 0.1)
ob_cube.location = (0.0, -28.47, 0.0)
ob_cube.scale = (73.3, 30.23, 9.083)

# ---- collection membership
col_collection.objects.link(ob_logo)
col_collection.objects.link(ob_cube)

# ---- scene / render settings (as saved in the file)
scene.frame_start = 1; scene.frame_end = 250; scene.frame_set(1)
scene.render.engine = 'BLENDER_EEVEE_NEXT'
bpy.context.view_layer.update()

# ---- added for rendering (the .blend has no active camera and no usable light): camera, sun
cam_auto = bpy.data.cameras.new('AutoCamera')
cam_auto.lens = 50.0
cam_auto.sensor_width = 36.0
cam_auto.clip_end = 3478.13
ob_auto_camera = bpy.data.objects.new('AutoCamera', cam_auto)
scene.collection.objects.link(ob_auto_camera)
ob_auto_camera.location = (183.282, -236.913, 158.548)
ob_auto_camera.rotation_euler = (1.09748, -7.21219e-08, 0.694738)
scene.camera = ob_auto_camera
light_auto_sun = bpy.data.lights.new('AutoSun', 'SUN')
light_auto_sun.energy = 3.0
light_auto_sun.angle = 0.0523599
ob_auto_sun = bpy.data.objects.new('AutoSun', light_auto_sun)
scene.collection.objects.link(ob_auto_sun)
ob_auto_sun.rotation_euler = (0.872665, 0.174533, 0.523599)
bpy.context.view_layer.update()
